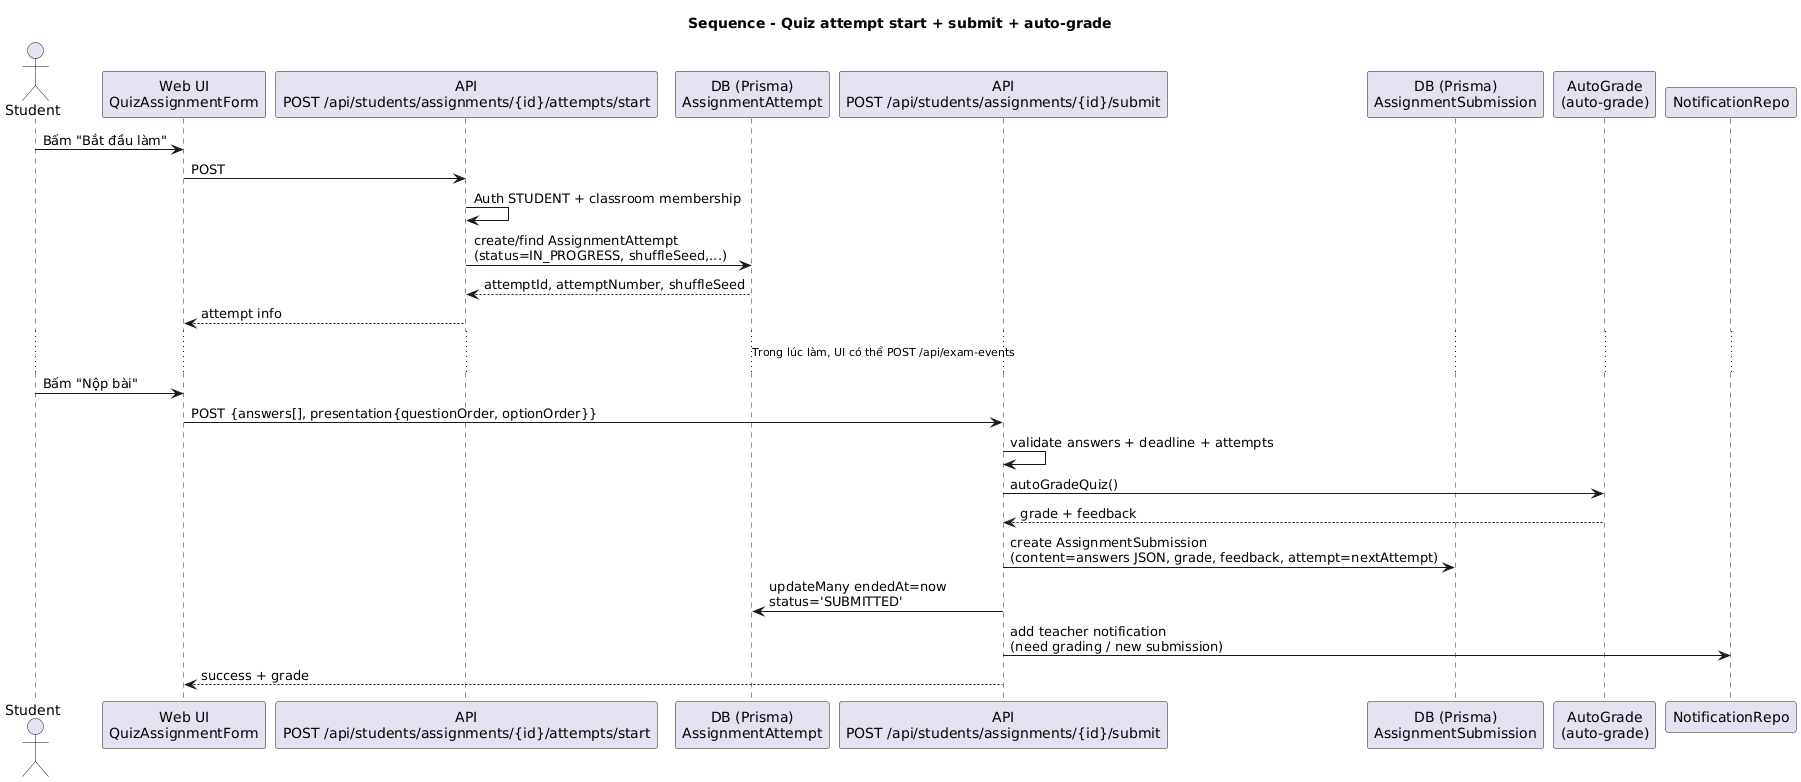

The diagram above was rendered by PlantUML. Its source (embedded in the PNG):
@startuml
title Sequence - Quiz attempt start + submit + auto-grade

actor Student
participant "Web UI\nQuizAssignmentForm" as UI
participant "API\nPOST /api/students/assignments/{id}/attempts/start" as StartAPI
participant "DB (Prisma)\nAssignmentAttempt" as AttemptDB
participant "API\nPOST /api/students/assignments/{id}/submit" as SubmitAPI
participant "DB (Prisma)\nAssignmentSubmission" as SubDB
participant "AutoGrade\n(auto-grade)" as AutoGrade
participant "NotificationRepo" as Notif

Student -> UI : Bấm "Bắt đầu làm"
UI -> StartAPI : POST
StartAPI -> StartAPI : Auth STUDENT + classroom membership
StartAPI -> AttemptDB : create/find AssignmentAttempt\n(status=IN_PROGRESS, shuffleSeed,...)
AttemptDB --> StartAPI : attemptId, attemptNumber, shuffleSeed
StartAPI --> UI : attempt info

... Trong lúc làm, UI có thể POST /api/exam-events ...

Student -> UI : Bấm "Nộp bài"
UI -> SubmitAPI : POST {answers[], presentation{questionOrder, optionOrder}}
SubmitAPI -> SubmitAPI : validate answers + deadline + attempts
SubmitAPI -> AutoGrade : autoGradeQuiz()
AutoGrade --> SubmitAPI : grade + feedback
SubmitAPI -> SubDB : create AssignmentSubmission\n(content=answers JSON, grade, feedback, attempt=nextAttempt)
SubmitAPI -> AttemptDB : updateMany endedAt=now\nstatus='SUBMITTED'
SubmitAPI -> Notif : add teacher notification\n(need grading / new submission)
SubmitAPI --> UI : success + grade
@enduml